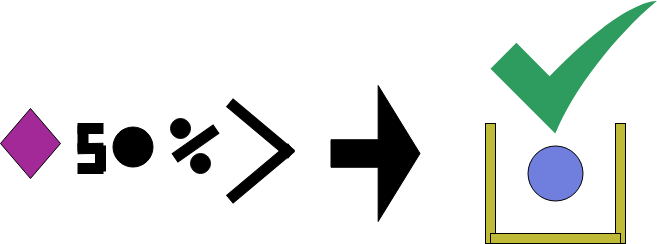

The diagram above was exported from draw.io. Its source (the exported page's mxGraphModel, read from the mxfile embedded in the PNG):
<mxGraphModel dx="1050" dy="530" grid="1" gridSize="10" guides="1" tooltips="1" connect="1" arrows="1" fold="1" page="1" pageScale="1" pageWidth="850" pageHeight="1100" math="0" shadow="0">
  <root>
    <mxCell id="0" />
    <mxCell id="1" parent="0" />
    <mxCell id="LuSVn9MdLYk43k7oE1CD-30" value="" style="rounded=0;whiteSpace=wrap;html=1;fillColor=#000000;rotation=40;" parent="1" vertex="1">
      <mxGeometry x="230" y="320" width="80" height="10" as="geometry" />
    </mxCell>
    <mxCell id="LuSVn9MdLYk43k7oE1CD-31" value="" style="rounded=0;whiteSpace=wrap;html=1;fillColor=#000000;rotation=-40;" parent="1" vertex="1">
      <mxGeometry x="230" y="365" width="80" height="10" as="geometry" />
    </mxCell>
    <mxCell id="LuSVn9MdLYk43k7oE1CD-34" value="" style="shape=flexArrow;endArrow=classic;html=1;rounded=0;endWidth=107.5;endSize=13.608333333333333;width=27.5;fillColor=#000000;" parent="1" edge="1">
      <mxGeometry width="50" height="50" relative="1" as="geometry">
        <mxPoint x="340" y="350" as="sourcePoint" />
        <mxPoint x="430" y="350" as="targetPoint" />
      </mxGeometry>
    </mxCell>
    <mxCell id="LuSVn9MdLYk43k7oE1CD-35" value="" style="sketch=0;html=1;aspect=fixed;strokeColor=none;shadow=0;align=center;fillColor=#2D9C5E;verticalAlign=top;labelPosition=center;verticalLabelPosition=bottom;shape=mxgraph.gcp2.check" parent="1" vertex="1">
      <mxGeometry x="500" y="197" width="166.25" height="133" as="geometry" />
    </mxCell>
    <mxCell id="gQ1tivIVq_0bJ9_4vnVn-1" value="" style="rounded=0;whiteSpace=wrap;html=1;rotation=90;fillColor=#BFBA37;" vertex="1" parent="1">
      <mxGeometry x="440" y="375" width="120" height="10" as="geometry" />
    </mxCell>
    <mxCell id="gQ1tivIVq_0bJ9_4vnVn-2" value="" style="rounded=0;whiteSpace=wrap;html=1;rotation=90;fillColor=#BFBA37;" vertex="1" parent="1">
      <mxGeometry x="570" y="375" width="120" height="10" as="geometry" />
    </mxCell>
    <mxCell id="gQ1tivIVq_0bJ9_4vnVn-3" value="" style="rounded=0;whiteSpace=wrap;html=1;rotation=0;fillColor=#BFBA37;" vertex="1" parent="1">
      <mxGeometry x="500" y="430" width="130" height="10" as="geometry" />
    </mxCell>
    <mxCell id="gQ1tivIVq_0bJ9_4vnVn-16" value="" style="rounded=0;whiteSpace=wrap;html=1;fillColor=#000000;" vertex="1" parent="1">
      <mxGeometry x="87.5" y="320" width="25" height="10" as="geometry" />
    </mxCell>
    <mxCell id="gQ1tivIVq_0bJ9_4vnVn-17" value="" style="rounded=0;whiteSpace=wrap;html=1;rotation=90;fillColor=#000000;" vertex="1" parent="1">
      <mxGeometry x="80" y="330" width="25" height="10" as="geometry" />
    </mxCell>
    <mxCell id="gQ1tivIVq_0bJ9_4vnVn-18" value="" style="rounded=0;whiteSpace=wrap;html=1;rotation=-1;fillColor=#000000;" vertex="1" parent="1">
      <mxGeometry x="87.5" y="340" width="25" height="10" as="geometry" />
    </mxCell>
    <mxCell id="gQ1tivIVq_0bJ9_4vnVn-19" value="" style="rounded=0;whiteSpace=wrap;html=1;rotation=90;fillColor=#000000;" vertex="1" parent="1">
      <mxGeometry x="97.5" y="350" width="25" height="10" as="geometry" />
    </mxCell>
    <mxCell id="gQ1tivIVq_0bJ9_4vnVn-20" value="" style="rounded=0;whiteSpace=wrap;html=1;rotation=0;fillColor=#000000;" vertex="1" parent="1">
      <mxGeometry x="87.5" y="360" width="25" height="10" as="geometry" />
    </mxCell>
    <mxCell id="gQ1tivIVq_0bJ9_4vnVn-21" value="" style="rhombus;whiteSpace=wrap;html=1;fillColor=#A32998;" vertex="1" parent="1">
      <mxGeometry x="10" y="305" width="60" height="70" as="geometry" />
    </mxCell>
    <mxCell id="gQ1tivIVq_0bJ9_4vnVn-22" value="" style="rounded=0;whiteSpace=wrap;html=1;fillColor=#000000;rotation=-35;" vertex="1" parent="1">
      <mxGeometry x="180" y="335" width="50" height="10" as="geometry" />
    </mxCell>
    <mxCell id="gQ1tivIVq_0bJ9_4vnVn-23" value="" style="ellipse;whiteSpace=wrap;html=1;aspect=fixed;fillColor=#000000;" vertex="1" parent="1">
      <mxGeometry x="122.5" y="323.53" width="40" height="40" as="geometry" />
    </mxCell>
    <mxCell id="gQ1tivIVq_0bJ9_4vnVn-24" value="" style="ellipse;whiteSpace=wrap;html=1;aspect=fixed;fillColor=#000000;" vertex="1" parent="1">
      <mxGeometry x="180" y="315" width="20" height="20" as="geometry" />
    </mxCell>
    <mxCell id="gQ1tivIVq_0bJ9_4vnVn-25" value="" style="ellipse;whiteSpace=wrap;html=1;aspect=fixed;fillColor=#000000;" vertex="1" parent="1">
      <mxGeometry x="200" y="350" width="20" height="20" as="geometry" />
    </mxCell>
    <mxCell id="gQ1tivIVq_0bJ9_4vnVn-26" style="edgeStyle=orthogonalEdgeStyle;rounded=0;orthogonalLoop=1;jettySize=auto;html=1;exitX=1;exitY=1;exitDx=0;exitDy=0;entryX=0.75;entryY=1;entryDx=0;entryDy=0;" edge="1" parent="1" source="gQ1tivIVq_0bJ9_4vnVn-22" target="gQ1tivIVq_0bJ9_4vnVn-22">
      <mxGeometry relative="1" as="geometry" />
    </mxCell>
    <mxCell id="gQ1tivIVq_0bJ9_4vnVn-28" value="" style="ellipse;whiteSpace=wrap;html=1;aspect=fixed;fillColor=#707FDE;" vertex="1" parent="1">
      <mxGeometry x="537.5" y="342.5" width="55" height="55" as="geometry" />
    </mxCell>
  </root>
</mxGraphModel>